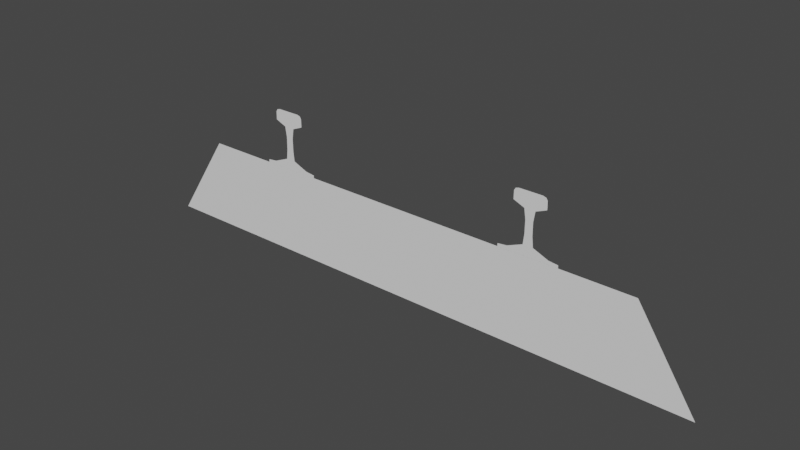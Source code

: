 # Source: curveextrusion_and_track_crosssection.blend  (saved by Blender 3.4.6; exported with 4.5.12 LTS)
import bpy
from mathutils import Matrix  # noqa: F401  (used for matrix-valued properties, if any)

bpy.ops.wm.read_factory_settings(use_empty=True)
scene = bpy.context.scene
scene.name = 'Scene'

# ---- collections
col_collection_1 = bpy.data.collections.new('Collection 1'); scene.collection.children.link(col_collection_1)

# ---- world
world_world = bpy.data.worlds.new('World'); scene.world = world_world
world_world.use_nodes = True; world_world.node_tree.nodes.clear()
_N = world_world.node_tree.nodes; _L = world_world.node_tree.links
n0 = _N.new('ShaderNodeOutputWorld'); n0.name = 'World Output'; n0.location = (300, 300)
n1 = _N.new('ShaderNodeBackground'); n1.name = 'Background'; n1.location = (10, 300)
n1.inputs[0].default_value = (0.05088, 0.05088, 0.05088, 1.0)
_L.new(n1.outputs[0], n0.inputs[0])
n0.is_active_output = True
world_world.color = (0.05088, 0.05088, 0.05088)
world_world.use_sun_shadow = False
world_world.sun_shadow_jitter_overblur = 0.0

# ---- meshes
me_trackcrosssection = bpy.data.meshes.new('TrackCrossSection')
me_trackcrosssection.from_pydata([(0.5055, 0.0, 0.1073), (0.4949, -2.98e-08, 0.1105), (0.5246, 5.96e-08, -0.07618), (0.5566, 5.96e-08, -0.07969), (0.473, 5.96e-08, -0.05491), (0.4693, 5.96e-08, -0.02062), (0.469, 2.98e-08, 0.02282), (0.4742, 2.98e-08, 0.05654), (0.5105, 0.0, 0.07173), (0.5106, 0.0, 0.08127), (0.5103, 0.0, 0.09945), (0.4563, -2.98e-08, 0.1105), (0.5566, 5.96e-08, -0.08946), (0.4563, 8.941e-08, -0.08946), (0.3879, 5.96e-08, -0.07618), (0.3559, 8.941e-08, -0.07969), (0.4395, 5.96e-08, -0.05491), (0.4432, 5.96e-08, -0.02062), (0.4435, 2.98e-08, 0.02282), (0.4383, 2.98e-08, 0.05654), (0.402, 2.98e-08, 0.07173), (0.402, 0.0, 0.08127), (0.4023, 0.0, 0.09945), (0.407, 0.0, 0.1073), (0.4176, -2.98e-08, 0.1105), (0.3559, 8.941e-08, -0.08946), (-0.5246, 1.192e-07, -0.07618), (-0.5566, 1.788e-07, -0.07969), (-0.473, 1.192e-07, -0.05491), (-0.4693, 1.192e-07, -0.02062), (-0.469, 1.192e-07, 0.02282), (-0.4742, 8.941e-08, 0.05654), (-0.5105, 5.96e-08, 0.07173), (-0.5106, 5.96e-08, 0.08127), (-0.5103, 5.96e-08, 0.09945), (-0.5055, 5.96e-08, 0.1073), (-0.4949, 2.98e-08, 0.1105), (-0.4563, 2.98e-08, 0.1105), (-0.5566, 1.788e-07, -0.08946), (-0.4563, 1.49e-07, -0.08946), (-0.3879, 1.192e-07, -0.07618), (-0.3559, 1.49e-07, -0.07969), (-0.4395, 1.192e-07, -0.05491), (-0.4432, 1.192e-07, -0.02062), (-0.4435, 8.941e-08, 0.02282), (-0.4383, 8.941e-08, 0.05654), (-0.402, 8.941e-08, 0.07173), (-0.402, 5.96e-08, 0.08127), (-0.4023, 5.96e-08, 0.09945), (-0.407, 5.96e-08, 0.1073), (-0.4176, 2.98e-08, 0.1105), (-0.3559, 1.49e-07, -0.08946), (-0.8, 1.192e-07, -0.08937), (0.8, -5.96e-08, -0.08937), (1.0, 0.0, -0.3894), (-1.0, 1.192e-07, -0.3894)], [], [(0, 1, 11, 24, 23, 22, 21, 20, 19, 18, 17, 16, 14, 15, 25, 13, 12, 3, 2, 4, 5, 6, 7, 8, 9, 10), (27, 38, 39, 51, 41, 40, 42, 43, 44, 45, 46, 47, 48, 49, 50, 37, 36, 35, 34, 33, 32, 31, 30, 29, 28, 26), (53, 52, 55, 54)])
_uv = me_trackcrosssection.uv_layers.new(name='UVMap')
_uv.uv.foreach_set('vector', [0.0, 0.0, 0.0, 0.0, 0.0, 0.0, 0.0, 0.0, 0.0, 0.0, 0.0, 0.0, 0.0, 0.0, 0.0, 0.0, 0.0, 0.0, 0.0, 0.0, 0.0, 0.0, 0.0, 0.0, 0.0, 0.0, 0.0, 0.0, 0.0, 0.0, 0.0, 0.0, 0.0, 0.0, 0.0, 0.0, 0.0, 0.0, 0.0, 0.0, 0.0, 0.0, 0.0, 0.0, 0.0, 0.0, 0.0, 0.0, 0.0, 0.0, 0.0, 0.0, 0.0, 0.0, 0.0, 0.0, 0.0, 0.0, 0.0, 0.0, 0.0, 0.0, 0.0, 0.0, 0.0, 0.0, 0.0, 0.0, 0.0, 0.0, 0.0, 0.0, 0.0, 0.0, 0.0, 0.0, 0.0, 0.0, 0.0, 0.0, 0.0, 0.0, 0.0, 0.0, 0.0, 0.0, 0.0, 0.0, 0.0, 0.0, 0.0, 0.0, 0.0, 0.0, 0.0, 0.0, 0.0, 0.0, 0.0, 0.0, 0.0, 0.0, 0.0, 0.0, 0.0, 0.0, 0.0, 0.0, 0.0, 0.0, 0.0, 0.0])
_ca = me_trackcrosssection.color_attributes.new('Col', 'BYTE_COLOR', 'CORNER')
_ca.data.foreach_set('color', [1.0, 1.0, 1.0, 1.0, 1.0, 1.0, 1.0, 1.0, 1.0, 1.0, 1.0, 1.0, 1.0, 1.0, 1.0, 1.0, 1.0, 1.0, 1.0, 1.0, 1.0, 1.0, 1.0, 1.0, 1.0, 1.0, 1.0, 1.0, 1.0, 1.0, 1.0, 1.0, 1.0, 1.0, 1.0, 1.0, 1.0, 1.0, 1.0, 1.0, 1.0, 1.0, 1.0, 1.0, 1.0, 1.0, 1.0, 1.0, 1.0, 1.0, 1.0, 1.0, 1.0, 1.0, 1.0, 1.0, 1.0, 1.0, 1.0, 1.0, 1.0, 1.0, 1.0, 1.0, 1.0, 1.0, 1.0, 1.0, 1.0, 1.0, 1.0, 1.0, 1.0, 1.0, 1.0, 1.0, 1.0, 1.0, 1.0, 1.0, 1.0, 1.0, 1.0, 1.0, 1.0, 1.0, 1.0, 1.0, 1.0, 1.0, 1.0, 1.0, 1.0, 1.0, 1.0, 1.0, 1.0, 1.0, 1.0, 1.0, 1.0, 1.0, 1.0, 1.0, 1.0, 1.0, 1.0, 1.0, 1.0, 1.0, 1.0, 1.0, 1.0, 1.0, 1.0, 1.0, 1.0, 1.0, 1.0, 1.0, 1.0, 1.0, 1.0, 1.0, 1.0, 1.0, 1.0, 1.0, 1.0, 1.0, 1.0, 1.0, 1.0, 1.0, 1.0, 1.0, 1.0, 1.0, 1.0, 1.0, 1.0, 1.0, 1.0, 1.0, 1.0, 1.0, 1.0, 1.0, 1.0, 1.0, 1.0, 1.0, 1.0, 1.0, 1.0, 1.0, 1.0, 1.0, 1.0, 1.0, 1.0, 1.0, 1.0, 1.0, 1.0, 1.0, 1.0, 1.0, 1.0, 1.0, 1.0, 1.0, 1.0, 1.0, 1.0, 1.0, 1.0, 1.0, 1.0, 1.0, 1.0, 1.0, 1.0, 1.0, 1.0, 1.0, 1.0, 1.0, 1.0, 1.0, 1.0, 1.0, 1.0, 1.0, 1.0, 1.0, 1.0, 1.0, 1.0, 1.0, 1.0, 1.0, 1.0, 1.0, 1.0, 1.0, 1.0, 1.0, 1.0, 1.0, 1.0, 1.0, 1.0, 1.0, 1.0, 1.0, 1.0, 1.0, 1.0, 1.0, 1.0, 1.0, 1.0, 1.0])
me_trackcrosssection.update()

# ---- objects
ob_trackcrosssection = bpy.data.objects.new('TrackCrossSection', me_trackcrosssection)

# ---- transforms, parenting, visibility, modifiers, constraints
ob_trackcrosssection.location = (0.0, 0.0, 0.0)

# ---- collection membership
col_collection_1.objects.link(ob_trackcrosssection)

# ---- scene / render settings (as saved in the file)
scene.frame_start = 1; scene.frame_end = 250; scene.frame_set(1)
scene.render.engine = 'BLENDER_EEVEE_NEXT'
scene.cycles.sampling_pattern = 'TABULATED_SOBOL'
scene.cycles.use_light_tree = False
scene.eevee.taa_samples = 74
scene.view_settings.view_transform = 'Filmic'
bpy.context.view_layer.update()

# ---- added for rendering (the .blend has no active camera and no usable light): camera, sun
cam_auto = bpy.data.cameras.new('AutoCamera')
cam_auto.lens = 50.0
cam_auto.sensor_width = 36.0
cam_auto.clip_end = 1000.0
ob_auto_camera = bpy.data.objects.new('AutoCamera', cam_auto)
scene.collection.objects.link(ob_auto_camera)
ob_auto_camera.location = (1.90738, -2.28886, 1.38649)
ob_auto_camera.rotation_euler = (1.09748, -7.21219e-08, 0.694738)
scene.camera = ob_auto_camera
light_auto_sun = bpy.data.lights.new('AutoSun', 'SUN')
light_auto_sun.energy = 3.0
light_auto_sun.angle = 0.0523599
ob_auto_sun = bpy.data.objects.new('AutoSun', light_auto_sun)
scene.collection.objects.link(ob_auto_sun)
ob_auto_sun.rotation_euler = (0.872665, 0.174533, 0.523599)
bpy.context.view_layer.update()
